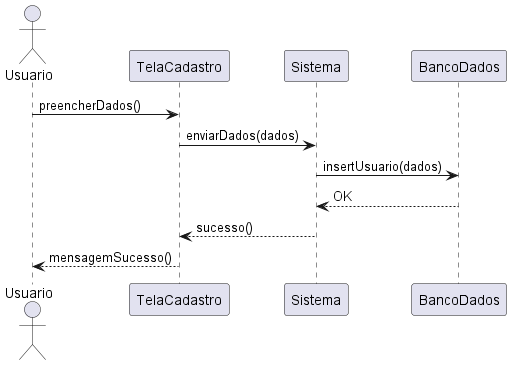

The diagram above was rendered by PlantUML. Its source (embedded in the PNG):
@startuml
actor Usuario

participant "TelaCadastro" as Tela
participant "Sistema" as Sistema
participant "BancoDados" as BD

Usuario -> Tela : preencherDados()
Tela -> Sistema : enviarDados(dados)
Sistema -> BD : insertUsuario(dados)
BD --> Sistema : OK
Sistema --> Tela : sucesso()
Tela --> Usuario : mensagemSucesso()
@enduml